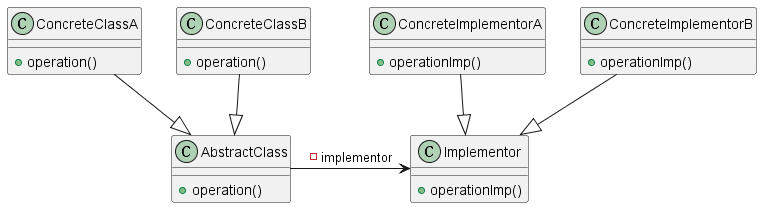

The diagram above was rendered by PlantUML. Its source (embedded in the PNG):
@startuml
!define RECTANGLE class

RECTANGLE "AbstractClass" {
  +operation()
}
RECTANGLE "ConcreteClassA" {
  +operation()
}
RECTANGLE "ConcreteClassB" {
  +operation()
}
RECTANGLE "Implementor" {
  +operationImp()
}
RECTANGLE "ConcreteImplementorA" {
  +operationImp()
}
RECTANGLE "ConcreteImplementorB" {
  +operationImp()
}

AbstractClass -right-> Implementor : -implementor
ConcreteClassA --|> AbstractClass
ConcreteClassB --|> AbstractClass
ConcreteImplementorA --|> Implementor
ConcreteImplementorB --|> Implementor

@enduml